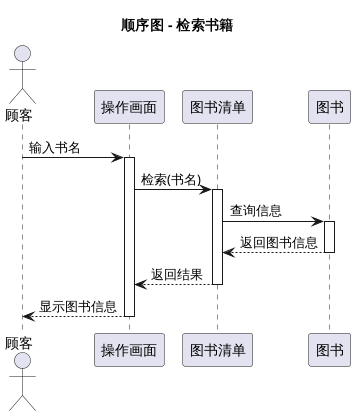

The diagram above was rendered by PlantUML. Its source (embedded in the PNG):
@startuml
title 顺序图 - 检索书籍

actor 顾客 as User
participant "操作画面" as UI
participant "图书清单" as List
participant "图书" as Book

User -> UI: 输入书名
activate UI
UI -> List: 检索(书名)
activate List
List -> Book: 查询信息
activate Book
Book --> List: 返回图书信息
deactivate Book
List --> UI: 返回结果
deactivate List
UI --> User: 显示图书信息
deactivate UI
@enduml